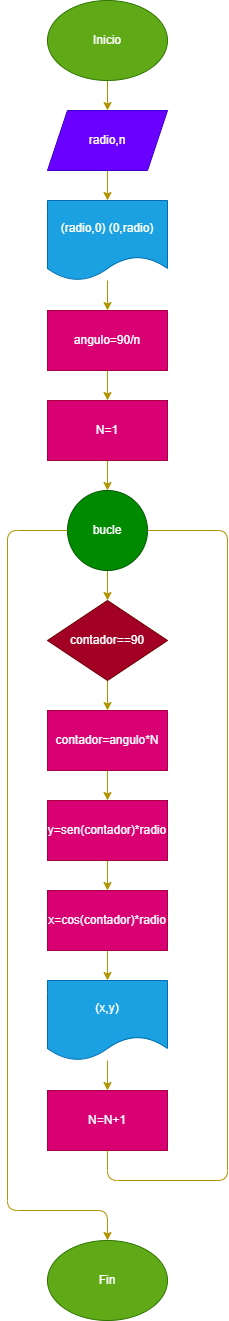

The diagram above was exported from draw.io. Its source (the exported page's mxGraphModel, read from the mxfile embedded in the PNG):
<mxGraphModel dx="631" dy="472" grid="1" gridSize="10" guides="1" tooltips="1" connect="1" arrows="1" fold="1" page="1" pageScale="1" pageWidth="850" pageHeight="1100" math="0" shadow="0">
  <root>
    <mxCell id="0" />
    <mxCell id="1" parent="0" />
    <mxCell id="17" style="edgeStyle=none;html=1;exitX=0.5;exitY=1;exitDx=0;exitDy=0;entryX=0.5;entryY=0;entryDx=0;entryDy=0;fillColor=#e3c800;strokeColor=#B09500;" edge="1" parent="1" source="2" target="3">
      <mxGeometry relative="1" as="geometry" />
    </mxCell>
    <mxCell id="2" value="Inicio" style="ellipse;whiteSpace=wrap;html=1;fillColor=#60a917;fontColor=#ffffff;strokeColor=#2D7600;" vertex="1" parent="1">
      <mxGeometry x="220" y="30" width="120" height="80" as="geometry" />
    </mxCell>
    <mxCell id="18" style="edgeStyle=none;html=1;exitX=0.5;exitY=1;exitDx=0;exitDy=0;entryX=0.5;entryY=0;entryDx=0;entryDy=0;fillColor=#e3c800;strokeColor=#B09500;" edge="1" parent="1" source="3" target="4">
      <mxGeometry relative="1" as="geometry" />
    </mxCell>
    <mxCell id="3" value="radio,n" style="shape=parallelogram;perimeter=parallelogramPerimeter;whiteSpace=wrap;html=1;fixedSize=1;fillColor=#6a00ff;fontColor=#ffffff;strokeColor=#3700CC;" vertex="1" parent="1">
      <mxGeometry x="220" y="140" width="120" height="60" as="geometry" />
    </mxCell>
    <mxCell id="19" style="edgeStyle=none;html=1;entryX=0.5;entryY=0;entryDx=0;entryDy=0;fillColor=#e3c800;strokeColor=#B09500;" edge="1" parent="1" source="4" target="5">
      <mxGeometry relative="1" as="geometry" />
    </mxCell>
    <mxCell id="4" value="(radio,0) (0,radio)" style="shape=document;whiteSpace=wrap;html=1;boundedLbl=1;fillColor=#1ba1e2;fontColor=#ffffff;strokeColor=#006EAF;" vertex="1" parent="1">
      <mxGeometry x="220" y="230" width="120" height="80" as="geometry" />
    </mxCell>
    <mxCell id="20" style="edgeStyle=none;html=1;exitX=0.5;exitY=1;exitDx=0;exitDy=0;entryX=0.5;entryY=0;entryDx=0;entryDy=0;fillColor=#e3c800;strokeColor=#B09500;" edge="1" parent="1" source="5" target="7">
      <mxGeometry relative="1" as="geometry" />
    </mxCell>
    <mxCell id="5" value="angulo=90/n" style="rounded=0;whiteSpace=wrap;html=1;fillColor=#d80073;fontColor=#ffffff;strokeColor=#A50040;" vertex="1" parent="1">
      <mxGeometry x="220" y="340" width="120" height="60" as="geometry" />
    </mxCell>
    <mxCell id="22" style="edgeStyle=none;html=1;exitX=0.5;exitY=1;exitDx=0;exitDy=0;fillColor=#e3c800;strokeColor=#B09500;" edge="1" parent="1" source="6" target="8">
      <mxGeometry relative="1" as="geometry" />
    </mxCell>
    <mxCell id="6" value="bucle" style="ellipse;whiteSpace=wrap;html=1;aspect=fixed;fillColor=#008a00;fontColor=#ffffff;strokeColor=#005700;" vertex="1" parent="1">
      <mxGeometry x="240" y="520" width="80" height="80" as="geometry" />
    </mxCell>
    <mxCell id="21" style="edgeStyle=none;html=1;exitX=0.5;exitY=1;exitDx=0;exitDy=0;entryX=0.5;entryY=0;entryDx=0;entryDy=0;fillColor=#e3c800;strokeColor=#B09500;" edge="1" parent="1" source="7" target="6">
      <mxGeometry relative="1" as="geometry" />
    </mxCell>
    <mxCell id="7" value="N=1" style="rounded=0;whiteSpace=wrap;html=1;fillColor=#d80073;fontColor=#ffffff;strokeColor=#A50040;" vertex="1" parent="1">
      <mxGeometry x="220" y="430" width="120" height="60" as="geometry" />
    </mxCell>
    <mxCell id="23" style="edgeStyle=none;html=1;exitX=0.5;exitY=1;exitDx=0;exitDy=0;entryX=0.5;entryY=0;entryDx=0;entryDy=0;fillColor=#e3c800;strokeColor=#B09500;" edge="1" parent="1" source="8" target="9">
      <mxGeometry relative="1" as="geometry" />
    </mxCell>
    <mxCell id="8" value="contador==90" style="rhombus;whiteSpace=wrap;html=1;fillColor=#a20025;fontColor=#ffffff;strokeColor=#6F0000;" vertex="1" parent="1">
      <mxGeometry x="220" y="630" width="120" height="80" as="geometry" />
    </mxCell>
    <mxCell id="24" style="edgeStyle=none;html=1;exitX=0.5;exitY=1;exitDx=0;exitDy=0;entryX=0.5;entryY=0;entryDx=0;entryDy=0;fillColor=#e3c800;strokeColor=#B09500;" edge="1" parent="1" source="9" target="10">
      <mxGeometry relative="1" as="geometry" />
    </mxCell>
    <mxCell id="9" value="contador=angulo*N" style="rounded=0;whiteSpace=wrap;html=1;fillColor=#d80073;fontColor=#ffffff;strokeColor=#A50040;" vertex="1" parent="1">
      <mxGeometry x="220" y="740" width="120" height="60" as="geometry" />
    </mxCell>
    <mxCell id="25" style="edgeStyle=none;html=1;exitX=0.5;exitY=1;exitDx=0;exitDy=0;entryX=0.5;entryY=0;entryDx=0;entryDy=0;fillColor=#e3c800;strokeColor=#B09500;" edge="1" parent="1" source="10" target="11">
      <mxGeometry relative="1" as="geometry" />
    </mxCell>
    <mxCell id="10" value="y=sen(contador)*radio" style="rounded=0;whiteSpace=wrap;html=1;fillColor=#d80073;fontColor=#ffffff;strokeColor=#A50040;" vertex="1" parent="1">
      <mxGeometry x="220" y="830" width="120" height="60" as="geometry" />
    </mxCell>
    <mxCell id="26" style="edgeStyle=none;html=1;exitX=0.5;exitY=1;exitDx=0;exitDy=0;entryX=0.5;entryY=0;entryDx=0;entryDy=0;fillColor=#e3c800;strokeColor=#B09500;" edge="1" parent="1" source="11" target="12">
      <mxGeometry relative="1" as="geometry" />
    </mxCell>
    <mxCell id="11" value="x=cos(contador)*radio" style="rounded=0;whiteSpace=wrap;html=1;fillColor=#d80073;fontColor=#ffffff;strokeColor=#A50040;" vertex="1" parent="1">
      <mxGeometry x="220" y="920" width="120" height="60" as="geometry" />
    </mxCell>
    <mxCell id="27" style="edgeStyle=none;html=1;entryX=0.5;entryY=0;entryDx=0;entryDy=0;fillColor=#e3c800;strokeColor=#B09500;" edge="1" parent="1" source="12" target="13">
      <mxGeometry relative="1" as="geometry" />
    </mxCell>
    <mxCell id="12" value="(x,y)" style="shape=document;whiteSpace=wrap;html=1;boundedLbl=1;fillColor=#1ba1e2;fontColor=#ffffff;strokeColor=#006EAF;" vertex="1" parent="1">
      <mxGeometry x="220" y="1010" width="120" height="80" as="geometry" />
    </mxCell>
    <mxCell id="13" value="N=N+1" style="rounded=0;whiteSpace=wrap;html=1;fillColor=#d80073;fontColor=#ffffff;strokeColor=#A50040;" vertex="1" parent="1">
      <mxGeometry x="220" y="1120" width="120" height="60" as="geometry" />
    </mxCell>
    <mxCell id="14" value="Fin" style="ellipse;whiteSpace=wrap;html=1;fillColor=#60a917;fontColor=#ffffff;strokeColor=#2D7600;" vertex="1" parent="1">
      <mxGeometry x="220" y="1270" width="120" height="80" as="geometry" />
    </mxCell>
    <mxCell id="15" value="" style="endArrow=none;html=1;exitX=0.5;exitY=1;exitDx=0;exitDy=0;entryX=1;entryY=0.5;entryDx=0;entryDy=0;fillColor=#e3c800;strokeColor=#B09500;" edge="1" parent="1" source="13" target="6">
      <mxGeometry width="50" height="50" relative="1" as="geometry">
        <mxPoint x="420" y="1170" as="sourcePoint" />
        <mxPoint x="470" y="1120" as="targetPoint" />
        <Array as="points">
          <mxPoint x="280" y="1210" />
          <mxPoint x="400" y="1210" />
          <mxPoint x="400" y="560" />
        </Array>
      </mxGeometry>
    </mxCell>
    <mxCell id="16" value="" style="endArrow=classic;html=1;exitX=0;exitY=0.5;exitDx=0;exitDy=0;entryX=0.5;entryY=0;entryDx=0;entryDy=0;fillColor=#e3c800;strokeColor=#B09500;" edge="1" parent="1" source="6" target="14">
      <mxGeometry width="50" height="50" relative="1" as="geometry">
        <mxPoint x="420" y="670" as="sourcePoint" />
        <mxPoint x="470" y="620" as="targetPoint" />
        <Array as="points">
          <mxPoint x="180" y="560" />
          <mxPoint x="180" y="1240" />
          <mxPoint x="280" y="1240" />
        </Array>
      </mxGeometry>
    </mxCell>
  </root>
</mxGraphModel>